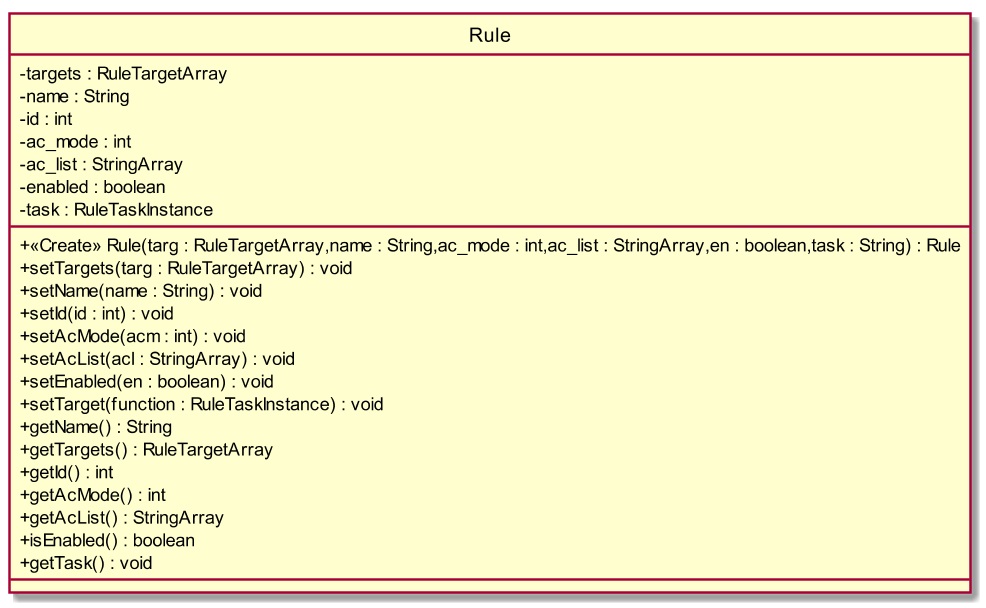

The diagram above was rendered by PlantUML. Its source (embedded in the PNG):
@startuml
scale 1000*1000
skinparam classAttributeIconSize 0
class Rule{
- targets : RuleTargetArray
- name : String
- id : int
- ac_mode : int
- ac_list : StringArray
- enabled : boolean
- task : RuleTaskInstance
__
+ <<Create>> Rule(targ : RuleTargetArray,name : String,ac_mode : int,ac_list : StringArray,en : boolean,task : String) : Rule
+ setTargets(targ : RuleTargetArray) : void
+ setName(name : String) : void
+ setId(id : int) : void
+ setAcMode(acm : int) : void
+ setAcList(acl : StringArray) : void
+ setEnabled(en : boolean) : void
+ setTarget(function : RuleTaskInstance) : void
+ getName() : String
+ getTargets() : RuleTargetArray
+ getId() : int
+ getAcMode() : int
+ getAcList() : StringArray
+ isEnabled() : boolean
+ getTask() : void
__

}
hide circle
@enduml